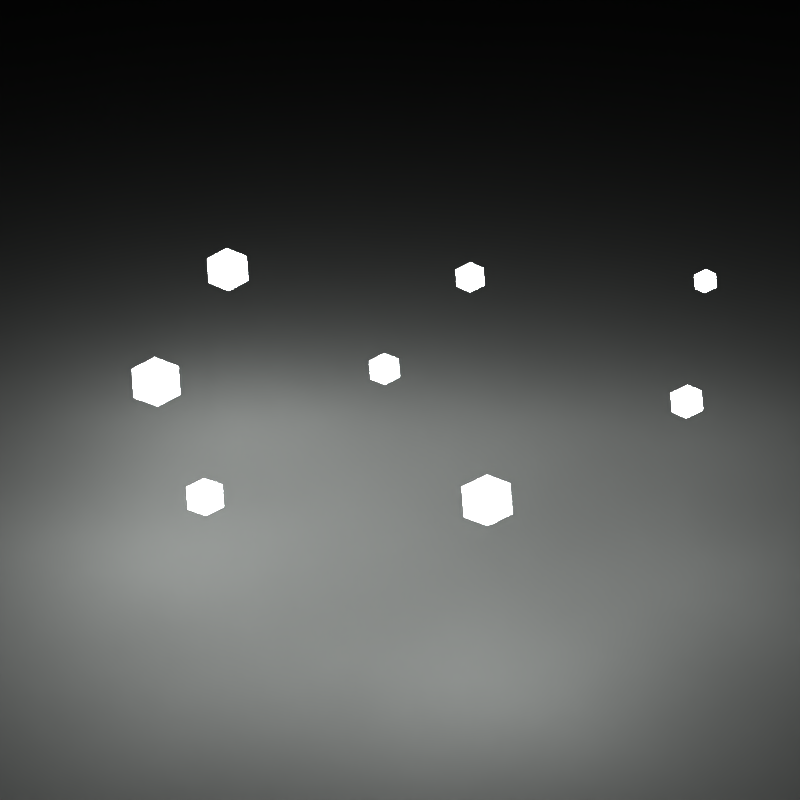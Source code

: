 # Source: instanced_mesh_lights.blend  (saved by Blender 5.0.56; exported with 4.5.12 LTS)
import bpy
from mathutils import Matrix  # noqa: F401  (used for matrix-valued properties, if any)

bpy.ops.wm.read_factory_settings(use_empty=True)
scene = bpy.context.scene
scene.name = 'Scene'

# ---- collections
col_collection_1 = bpy.data.collections.new('Collection 1'); scene.collection.children.link(col_collection_1)

# ---- materials (node trees are filled in below, after node groups)
mat_material = bpy.data.materials.new('Material')
mat_material_001 = bpy.data.materials.new('Material.001')
mat_material_001.alpha_threshold = 0.0
mat_material_001.diffuse_color = (0.1459, 0.1532, 0.1477, 1.0)
mat_material_001.roughness = 0.5

# ---- node groups
ng_geometry_nodes = bpy.data.node_groups.new('Geometry Nodes', 'GeometryNodeTree')
_s = ng_geometry_nodes.interface.new_socket(name='Geometry', in_out='OUTPUT', socket_type='NodeSocketGeometry')
_s = ng_geometry_nodes.interface.new_socket(name='Geometry', in_out='INPUT', socket_type='NodeSocketGeometry')
ng_geometry_nodes.is_modifier = True
_N = ng_geometry_nodes.nodes; _L = ng_geometry_nodes.links
n0 = _N.new('GeometryNodeStoreNamedAttribute'); n0.name = 'Store Named Attribute'; n0.location = (-225, -130)
n0.data_type = 'FLOAT_VECTOR'
n0.domain = 'CORNER'
n0.inputs[2].default_value = 'UVMap'
n1 = _N.new('NodeGroupOutput'); n1.name = 'Group Output'; n1.location = (593, 0)
n2 = _N.new('NodeGroupInput'); n2.name = 'Group Input'; n2.location = (-567, 18)
n3 = _N.new('GeometryNodeInstanceOnPoints'); n3.name = 'Instance on Points'; n3.location = (153, 105)
n4 = _N.new('GeometryNodeSetMaterial'); n4.name = 'Set Material'; n4.location = (373, 44)
n4.inputs[2].default_value = mat_material
n5 = _N.new('GeometryNodeDistributePointsOnFaces'); n5.name = 'Distribute Points on Faces'; n5.location = (-269, 138)
n5.distribute_method = 'POISSON'
n5.use_legacy_normal = True
n5.inputs[2].default_value = 1.0
n5.inputs[6].default_value = 1
n6 = _N.new('GeometryNodeMeshIcoSphere'); n6.name = 'Ico Sphere'; n6.location = (-250, -130)
n7 = _N.new('FunctionNodeRandomValue'); n7.name = 'Random Value'; n7.location = (-38, -191)
n7.inputs[2].default_value = 0.06
n7.inputs[3].default_value = 0.13
_L.new(n4.outputs[0], n1.inputs[0])
_L.new(n2.outputs[0], n5.inputs[0])
_L.new(n5.outputs[0], n3.inputs[0])
_L.new(n0.outputs[0], n3.inputs[2])
_L.new(n3.outputs[0], n4.inputs[0])
_L.new(n7.outputs[1], n3.inputs[6])
_L.new(n6.outputs[0], n0.inputs[0])
_L.new(n6.outputs[1], n0.inputs[3])
n1.is_active_output = True

# ---- material node trees
mat_material.use_nodes = True; mat_material.node_tree.nodes.clear()
_N = mat_material.node_tree.nodes; _L = mat_material.node_tree.links
n0 = _N.new('ShaderNodeOutputMaterial'); n0.name = 'Material Output'; n0.location = (300, 300)
n1 = _N.new('ShaderNodeEmission'); n1.name = 'Emission'; n1.location = (10, 300)
n1.inputs[1].default_value = 100.0
_L.new(n1.outputs[0], n0.inputs[0])
n0.is_active_output = True
mat_material_001.use_nodes = True; mat_material_001.node_tree.nodes.clear()
_N = mat_material_001.node_tree.nodes; _L = mat_material_001.node_tree.links
n0 = _N.new('ShaderNodeOutputMaterial'); n0.name = 'Material Output'; n0.location = (300, 300)
n1 = _N.new('ShaderNodeBsdfDiffuse'); n1.name = 'Diffuse BSDF'; n1.location = (10, 300)
n1.inputs[0].default_value = (0.1459, 0.1532, 0.1477, 1.0)
_L.new(n1.outputs[0], n0.inputs[0])
n0.is_active_output = True

# ---- world
world_world = bpy.data.worlds.new('World'); scene.world = world_world
world_world.use_nodes = True; world_world.node_tree.nodes.clear()
_N = world_world.node_tree.nodes; _L = world_world.node_tree.links
n0 = _N.new('ShaderNodeOutputWorld'); n0.name = 'World Output'; n0.location = (300, 300)
n1 = _N.new('ShaderNodeBackground'); n1.name = 'Background'; n1.location = (10, 300)
n1.inputs[1].default_value = 0.0
n2 = _N.new('ShaderNodeTexEnvironment'); n2.name = 'Environment Texture'; n2.location = (-180, 300)
n2.width = 140
_L.new(n1.outputs[0], n0.inputs[0])
_L.new(n2.outputs[0], n1.inputs[0])
n0.is_active_output = True
world_world.color = (0.05088, 0.05088, 0.05088)
world_world.use_sun_shadow = False
world_world.sun_shadow_jitter_overblur = 0.0
world_world.cycles.sampling_method = 'MANUAL'

# ---- cameras
cam_camera = bpy.data.cameras.new('Camera')
cam_camera.clip_end = 100.0
cam_camera.lens = 94.02
cam_camera.sensor_width = 32.0
cam_camera.sensor_height = 18.0
cam_camera.ortho_scale = 7.314
cam_camera.dof.focus_distance = 0.0

# ---- meshes
me_plane_001 = bpy.data.meshes.new('Plane.001')
me_plane_001.from_pydata([(-2.066, 0.001956, 0.0), (-0.001956, -2.066, 0.0), (0.001956, 2.066, 0.0), (2.066, -0.001956, 0.0)], [], [(0, 1, 3, 2)])
_uv = me_plane_001.uv_layers.new(name='UVMap')
_uv.uv.foreach_set('vector', [0.0, 0.0, 1.0, 0.0, 1.0, 1.0, 0.0, 1.0])
me_plane_001.materials.append(mat_material)
me_plane_001.update()
me_plane = bpy.data.meshes.new('Plane')
me_plane.from_pydata([(-1.0, -1.0, 0.0), (1.0, -1.0, 0.0), (-1.0, 1.0, 0.0), (1.0, 1.0, 0.0)], [], [(0, 1, 3, 2)])
me_plane.materials.append(mat_material_001)
me_plane.use_remesh_preserve_volume = False
me_plane.use_remesh_preserve_attributes = False
me_plane.use_mirror_vertex_groups = False
me_plane.update()

# ---- objects
ob_plane_001 = bpy.data.objects.new('Plane.001', me_plane_001)
ob_plane = bpy.data.objects.new('Plane', me_plane)
ob_camera = bpy.data.objects.new('Camera', cam_camera)

# ---- transforms, parenting, visibility, modifiers, constraints
ob_plane_001.location = (0.0, 0.0, 0.9112)
_m = ob_plane_001.modifiers.new('GeometryNodes', 'NODES')
_m.node_group = ng_geometry_nodes
ob_plane.location = (0.0, 0.0, 0.0)
ob_plane.scale = (12.46, 12.46, 12.46)
ob_plane.lineart.crease_threshold = 0.0
ob_camera.location = (7.136, -6.697, 5.592)
ob_camera.rotation_euler = (1.109, 0.01082, 0.8149)
ob_camera.lock_rotations_4d = False
ob_camera.empty_display_type = 'ARROWS'
ob_camera.color = (0.0, 0.0, 0.0, 0.0)
ob_camera.display_type = 'WIRE'
ob_camera.lineart.crease_threshold = 0.0

# ---- collection membership
scene.collection.objects.link(ob_plane_001)
col_collection_1.objects.link(ob_plane)
col_collection_1.objects.link(ob_camera)

# ---- scene / render settings (as saved in the file)
scene.camera = ob_camera
scene.frame_start = 1; scene.frame_end = 25; scene.frame_set(1)
scene.render.engine = 'CYCLES'
scene.render.image_settings.color_mode = 'RGB'
scene.render.image_settings.compression = 90
scene.render.resolution_x = 256
scene.render.resolution_y = 256
scene.render.resolution_percentage = 50
scene.render.dither_intensity = 0.0
scene.render.use_border = True
scene.render.use_crop_to_border = True
scene.render.bake_margin = 2
scene.render.bake_bias = 0.0
scene.cycles.feature_set = 'EXPERIMENTAL'
scene.cycles.use_denoising = False
scene.cycles.samples = 64
scene.cycles.sampling_pattern = 'TABULATED_SOBOL'
scene.cycles.use_adaptive_sampling = False
scene.view_settings.view_transform = 'Standard'
bpy.context.view_layer.update()
